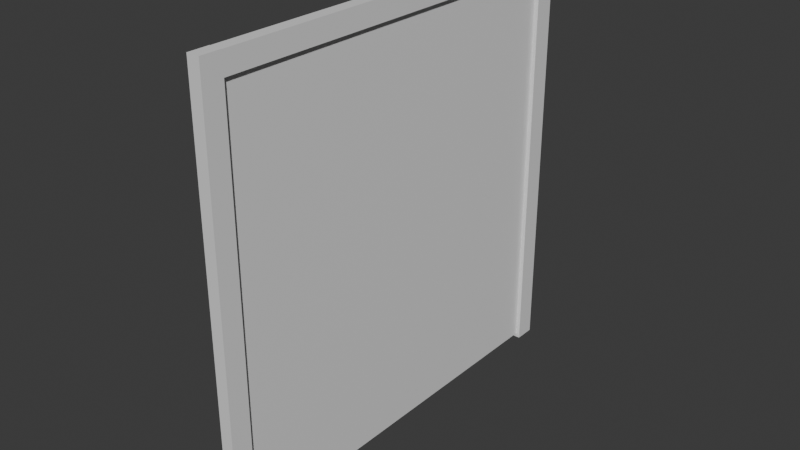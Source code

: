 # Source: doorway.blend  (saved by Blender 4.5.90; exported with 4.5.12 LTS)
import bpy
from mathutils import Matrix  # noqa: F401  (used for matrix-valued properties, if any)

bpy.ops.wm.read_factory_settings(use_empty=True)
scene = bpy.context.scene
scene.name = 'Scene'

# ---- collections
col_collection = bpy.data.collections.new('Collection'); scene.collection.children.link(col_collection)

# ---- materials (node trees are filled in below, after node groups)
mat_material_001 = bpy.data.materials.new('Material.001')
mat_material_001.alpha_threshold = 0.0
mat_material_001.roughness = 0.5
mat_material_001.line_color = (0.0, 0.0, 0.0, 1.0)
mat_material_002 = bpy.data.materials.new('Material.002')
mat_material_002.alpha_threshold = 0.0
mat_material_002.roughness = 0.5
mat_material_002.line_color = (0.0, 0.0, 0.0, 1.0)
mat_material_003 = bpy.data.materials.new('Material.003')
mat_material_003.alpha_threshold = 0.0
mat_material_003.roughness = 0.5
mat_material_003.line_color = (0.0, 0.0, 0.0, 1.0)
mat_material_004 = bpy.data.materials.new('Material.004')
mat_material_004.alpha_threshold = 0.0
mat_material_004.roughness = 0.5
mat_material_004.line_color = (0.0, 0.0, 0.0, 1.0)

# ---- material node trees
mat_material_001.use_nodes = True; mat_material_001.node_tree.nodes.clear()
_N = mat_material_001.node_tree.nodes; _L = mat_material_001.node_tree.links
n0 = _N.new('ShaderNodeOutputMaterial'); n0.name = 'Material Output'; n0.location = (200, 100)
n1 = _N.new('ShaderNodeBsdfPrincipled'); n1.name = 'Principled BSDF'; n1.location = (-200, 100)
n1.inputs[3].default_value = 1.45
_L.new(n1.outputs[0], n0.inputs[0])
n0.is_active_output = True
mat_material_002.use_nodes = True; mat_material_002.node_tree.nodes.clear()
_N = mat_material_002.node_tree.nodes; _L = mat_material_002.node_tree.links
n0 = _N.new('ShaderNodeOutputMaterial'); n0.name = 'Material Output'; n0.location = (200, 100)
n1 = _N.new('ShaderNodeBsdfPrincipled'); n1.name = 'Principled BSDF'; n1.location = (-200, 100)
n1.inputs[3].default_value = 1.45
_L.new(n1.outputs[0], n0.inputs[0])
n0.is_active_output = True
mat_material_003.use_nodes = True; mat_material_003.node_tree.nodes.clear()
_N = mat_material_003.node_tree.nodes; _L = mat_material_003.node_tree.links
n0 = _N.new('ShaderNodeOutputMaterial'); n0.name = 'Material Output'; n0.location = (200, 100)
n1 = _N.new('ShaderNodeBsdfPrincipled'); n1.name = 'Principled BSDF'; n1.location = (-200, 100)
n1.inputs[3].default_value = 1.45
_L.new(n1.outputs[0], n0.inputs[0])
n0.is_active_output = True
mat_material_004.use_nodes = True; mat_material_004.node_tree.nodes.clear()
_N = mat_material_004.node_tree.nodes; _L = mat_material_004.node_tree.links
n0 = _N.new('ShaderNodeOutputMaterial'); n0.name = 'Material Output'; n0.location = (200, 100)
n1 = _N.new('ShaderNodeBsdfPrincipled'); n1.name = 'Principled BSDF'; n1.location = (-200, 100)
n1.inputs[3].default_value = 1.45
_L.new(n1.outputs[0], n0.inputs[0])
n0.is_active_output = True

# ---- world
world_world = bpy.data.worlds.new('World'); scene.world = world_world
world_world.use_nodes = True; world_world.node_tree.nodes.clear()
_N = world_world.node_tree.nodes; _L = world_world.node_tree.links
n0 = _N.new('ShaderNodeOutputWorld'); n0.name = 'World Output'; n0.location = (200, 100)
n1 = _N.new('ShaderNodeBackground'); n1.name = 'Background'; n1.location = (-200, 100)
n1.inputs[0].default_value = (0.05088, 0.05088, 0.05088, 1.0)
_L.new(n1.outputs[0], n0.inputs[0])
n0.is_active_output = True
world_world.color = (0.05088, 0.05088, 0.05088)
world_world.sun_shadow_jitter_overblur = 0.0

# ---- meshes
me_cube_001 = bpy.data.meshes.new('Cube.001')
me_cube_001.from_pydata([(1.0, 1.0, 1.0), (1.0, 1.0, -1.0), (1.0, -1.0, 1.0), (1.0, -1.0, -1.0), (-1.0, 1.0, 1.0), (-1.0, 1.0, -1.0), (-1.0, -1.0, 1.0), (-1.0, -1.0, -1.0)], [], [(0, 4, 6, 2), (3, 2, 6, 7), (7, 6, 4, 5), (5, 1, 3, 7), (1, 0, 2, 3), (5, 4, 0, 1)])
_uv = me_cube_001.uv_layers.new(name='UVMap')
_uv.uv.foreach_set('vector', [0.625, 0.5, 0.875, 0.5, 0.875, 0.75, 0.625, 0.75, 0.375, 0.75, 0.625, 0.75, 0.625, 1.0, 0.375, 1.0, 0.375, 0.0, 0.625, 0.0, 0.625, 0.25, 0.375, 0.25, 0.125, 0.5, 0.375, 0.5, 0.375, 0.75, 0.125, 0.75, 0.375, 0.5, 0.625, 0.5, 0.625, 0.75, 0.375, 0.75, 0.375, 0.25, 0.625, 0.25, 0.625, 0.5, 0.375, 0.5])
me_cube_001.materials.append(mat_material_001)
me_cube_001.use_mirror_vertex_groups = False
me_cube_001.update()
me_cube_002 = bpy.data.meshes.new('Cube.002')
me_cube_002.from_pydata([(1.0, 1.0, 1.0), (1.0, 1.0, -1.0), (1.0, -1.0, 1.0), (1.0, -1.0, -1.0), (-1.0, 1.0, 1.0), (-1.0, 1.0, -1.0), (-1.0, -1.0, 1.0), (-1.0, -1.0, -1.0)], [], [(0, 4, 6, 2), (3, 2, 6, 7), (7, 6, 4, 5), (5, 1, 3, 7), (1, 0, 2, 3), (5, 4, 0, 1)])
_uv = me_cube_002.uv_layers.new(name='UVMap')
_uv.uv.foreach_set('vector', [0.625, 0.5, 0.875, 0.5, 0.875, 0.75, 0.625, 0.75, 0.375, 0.75, 0.625, 0.75, 0.625, 1.0, 0.375, 1.0, 0.375, 0.0, 0.625, 0.0, 0.625, 0.25, 0.375, 0.25, 0.125, 0.5, 0.375, 0.5, 0.375, 0.75, 0.125, 0.75, 0.375, 0.5, 0.625, 0.5, 0.625, 0.75, 0.375, 0.75, 0.375, 0.25, 0.625, 0.25, 0.625, 0.5, 0.375, 0.5])
me_cube_002.materials.append(mat_material_002)
me_cube_002.use_mirror_vertex_groups = False
me_cube_002.update()
me_cube_003 = bpy.data.meshes.new('Cube.003')
me_cube_003.from_pydata([(1.0, 1.0, 1.0), (1.0, 1.0, -1.0), (1.0, -1.0, 1.0), (1.0, -1.0, -1.0), (-1.0, 1.0, 1.0), (-1.0, 1.0, -1.0), (-1.0, -1.0, 1.0), (-1.0, -1.0, -1.0)], [], [(0, 4, 6, 2), (3, 2, 6, 7), (7, 6, 4, 5), (5, 1, 3, 7), (1, 0, 2, 3), (5, 4, 0, 1)])
_uv = me_cube_003.uv_layers.new(name='UVMap')
_uv.uv.foreach_set('vector', [0.625, 0.5, 0.875, 0.5, 0.875, 0.75, 0.625, 0.75, 0.375, 0.75, 0.625, 0.75, 0.625, 1.0, 0.375, 1.0, 0.375, 0.0, 0.625, 0.0, 0.625, 0.25, 0.375, 0.25, 0.125, 0.5, 0.375, 0.5, 0.375, 0.75, 0.125, 0.75, 0.375, 0.5, 0.625, 0.5, 0.625, 0.75, 0.375, 0.75, 0.375, 0.25, 0.625, 0.25, 0.625, 0.5, 0.375, 0.5])
me_cube_003.materials.append(mat_material_003)
me_cube_003.use_mirror_vertex_groups = False
me_cube_003.update()
me_cube_004 = bpy.data.meshes.new('Cube.004')
me_cube_004.from_pydata([(1.0, 1.0, 1.0), (1.0, 1.0, -1.0), (1.0, -1.0, 1.0), (1.0, -1.0, -1.0), (-1.0, 1.0, 1.0), (-1.0, 1.0, -1.0), (-1.0, -1.0, 1.0), (-1.0, -1.0, -1.0)], [], [(0, 4, 6, 2), (3, 2, 6, 7), (7, 6, 4, 5), (5, 1, 3, 7), (1, 0, 2, 3), (5, 4, 0, 1)])
_uv = me_cube_004.uv_layers.new(name='UVMap')
_uv.uv.foreach_set('vector', [0.625, 0.5, 0.875, 0.5, 0.875, 0.75, 0.625, 0.75, 0.375, 0.75, 0.625, 0.75, 0.625, 1.0, 0.375, 1.0, 0.375, 0.0, 0.625, 0.0, 0.625, 0.25, 0.375, 0.25, 0.125, 0.5, 0.375, 0.5, 0.375, 0.75, 0.125, 0.75, 0.375, 0.5, 0.625, 0.5, 0.625, 0.75, 0.375, 0.75, 0.375, 0.25, 0.625, 0.25, 0.625, 0.5, 0.375, 0.5])
me_cube_004.materials.append(mat_material_004)
me_cube_004.use_mirror_vertex_groups = False
me_cube_004.update()

# ---- objects
ob_cube_001 = bpy.data.objects.new('Cube.001', me_cube_001)
ob_cube_002 = bpy.data.objects.new('Cube.002', me_cube_002)
ob_cube_003 = bpy.data.objects.new('Cube.003', me_cube_003)
ob_cube_004 = bpy.data.objects.new('Cube.004', me_cube_004)

# ---- transforms, parenting, visibility, modifiers, constraints
ob_cube_001.location = (0.0, 0.0, 0.0)
ob_cube_001.scale = (0.1, 10.0, 10.0)
ob_cube_001.lock_rotations_4d = False
ob_cube_001.empty_display_type = 'ARROWS'
ob_cube_001.lineart.crease_threshold = 0.0
ob_cube_002.location = (0.0, 0.0, 10.0)
ob_cube_002.rotation_euler = (1.571, 0.0, 0.0)
ob_cube_002.scale = (0.3, 0.5, 9.5)
ob_cube_002.lock_rotations_4d = False
ob_cube_002.empty_display_type = 'ARROWS'
ob_cube_002.lineart.crease_threshold = 0.0
ob_cube_003.location = (0.0, -10.0, 0.16)
ob_cube_003.scale = (0.3, 0.5, 10.35)
ob_cube_003.lock_rotations_4d = False
ob_cube_003.empty_display_type = 'ARROWS'
ob_cube_003.lineart.crease_threshold = 0.0
ob_cube_004.location = (0.0, 10.0, 0.16)
ob_cube_004.scale = (0.3, 0.5, 10.35)
ob_cube_004.lock_rotations_4d = False
ob_cube_004.empty_display_type = 'ARROWS'
ob_cube_004.lineart.crease_threshold = 0.0

# ---- collection membership
col_collection.objects.link(ob_cube_001)
col_collection.objects.link(ob_cube_002)
col_collection.objects.link(ob_cube_003)
col_collection.objects.link(ob_cube_004)

# ---- scene / render settings (as saved in the file)
scene.frame_start = 1; scene.frame_end = 250; scene.frame_set(1)
scene.render.engine = 'BLENDER_EEVEE_NEXT'
bpy.context.view_layer.update()

# ---- added for rendering (the .blend has no active camera and no usable light): camera, sun
cam_auto = bpy.data.cameras.new('AutoCamera')
cam_auto.lens = 50.0
cam_auto.sensor_width = 36.0
cam_auto.clip_end = 1000.0
ob_auto_camera = bpy.data.objects.new('AutoCamera', cam_auto)
scene.collection.objects.link(ob_auto_camera)
ob_auto_camera.location = (27.2879, -32.7454, 21.9903)
ob_auto_camera.rotation_euler = (1.09748, -7.21219e-08, 0.694738)
scene.camera = ob_auto_camera
light_auto_sun = bpy.data.lights.new('AutoSun', 'SUN')
light_auto_sun.energy = 3.0
light_auto_sun.angle = 0.0523599
ob_auto_sun = bpy.data.objects.new('AutoSun', light_auto_sun)
scene.collection.objects.link(ob_auto_sun)
ob_auto_sun.rotation_euler = (0.872665, 0.174533, 0.523599)
bpy.context.view_layer.update()
